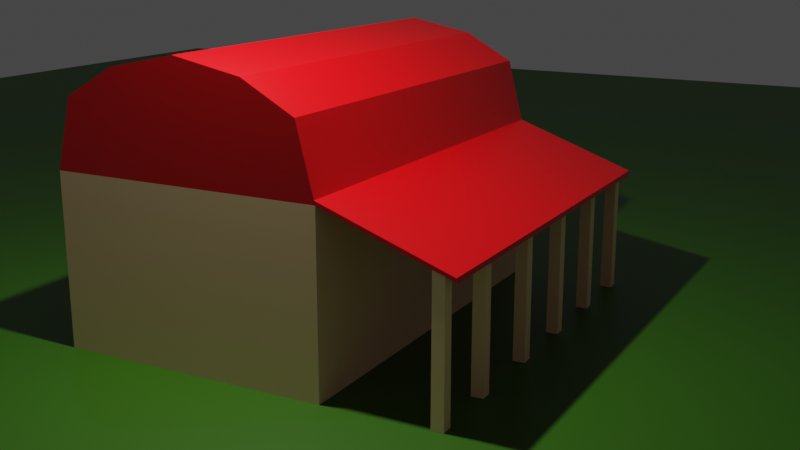 # Source: 002.barn.blend  (saved by Blender 2.80.74; exported with 4.5.12 LTS)
import bpy
from mathutils import Matrix  # noqa: F401  (used for matrix-valued properties, if any)

bpy.ops.wm.read_factory_settings(use_empty=True)
scene = bpy.context.scene
scene.name = 'Scene'

# ---- collections
col_collection = bpy.data.collections.new('Collection'); scene.collection.children.link(col_collection)

# ---- materials (node trees are filled in below, after node groups)
mat_material = bpy.data.materials.new('Material')
mat_material.alpha_threshold = 0.0
mat_material.use_transparent_shadow = False
mat_material.line_color = (0.0, 0.0, 0.0, 1.0)
mat_white = bpy.data.materials.new('White')
mat_white.use_transparent_shadow = False
mat_material_001 = bpy.data.materials.new('Material.001')
mat_material_001.use_transparent_shadow = False

# ---- material node trees
mat_material.use_nodes = True; mat_material.node_tree.nodes.clear()
_N = mat_material.node_tree.nodes; _L = mat_material.node_tree.links
n0 = _N.new('ShaderNodeOutputMaterial'); n0.name = 'Material Output'; n0.location = (300, 300)
n1 = _N.new('ShaderNodeBsdfPrincipled'); n1.name = 'Principled BSDF'; n1.location = (10, 300)
n1.distribution = 'GGX'
n1.subsurface_method = 'BURLEY'
n1.inputs[0].default_value = (0.8, 0.0, 0.002511, 1.0)
n1.inputs[2].default_value = 0.4
n1.inputs[3].default_value = 1.45
n1.inputs[27].default_value = (0.0, 0.0, 0.0, 1.0)
n1.inputs[28].default_value = 1.0
_L.new(n1.outputs[0], n0.inputs[0])
n0.is_active_output = True
mat_white.use_nodes = True; mat_white.node_tree.nodes.clear()
_N = mat_white.node_tree.nodes; _L = mat_white.node_tree.links
n0 = _N.new('ShaderNodeOutputMaterial'); n0.name = 'Material Output'; n0.location = (300, 300)
n1 = _N.new('ShaderNodeBsdfPrincipled'); n1.name = 'Principled BSDF'; n1.location = (10, 300)
n1.distribution = 'GGX'
n1.subsurface_method = 'BURLEY'
n1.inputs[0].default_value = (1.0, 0.6612, 0.3922, 1.0)
n1.inputs[3].default_value = 1.45
n1.inputs[27].default_value = (0.0, 0.0, 0.0, 1.0)
n1.inputs[28].default_value = 1.0
_L.new(n1.outputs[0], n0.inputs[0])
n0.is_active_output = True
mat_material_001.use_nodes = True; mat_material_001.node_tree.nodes.clear()
_N = mat_material_001.node_tree.nodes; _L = mat_material_001.node_tree.links
n0 = _N.new('ShaderNodeOutputMaterial'); n0.name = 'Material Output'; n0.location = (300, 300)
n1 = _N.new('ShaderNodeBsdfPrincipled'); n1.name = 'Principled BSDF'; n1.location = (10, 300)
n1.distribution = 'GGX'
n1.subsurface_method = 'BURLEY'
n1.inputs[0].default_value = (0.02827, 0.1149, 0.0, 1.0)
n1.inputs[3].default_value = 1.45
n1.inputs[27].default_value = (0.0, 0.0, 0.0, 1.0)
n1.inputs[28].default_value = 1.0
_L.new(n1.outputs[0], n0.inputs[0])
n0.is_active_output = True

# ---- world
world_world = bpy.data.worlds.new('World'); scene.world = world_world
world_world.use_nodes = True; world_world.node_tree.nodes.clear()
_N = world_world.node_tree.nodes; _L = world_world.node_tree.links
n0 = _N.new('ShaderNodeOutputWorld'); n0.name = 'World Output'; n0.location = (300, 300)
n1 = _N.new('ShaderNodeBackground'); n1.name = 'Background'; n1.location = (10, 300)
n1.inputs[0].default_value = (0.05088, 0.05088, 0.05088, 1.0)
_L.new(n1.outputs[0], n0.inputs[0])
n0.is_active_output = True
world_world.color = (0.05088, 0.05088, 0.05088)
world_world.use_sun_shadow = False
world_world.sun_shadow_jitter_overblur = 0.0

# ---- cameras
cam_camera = bpy.data.cameras.new('Camera')
cam_camera.clip_end = 100.0
cam_camera.ortho_scale = 7.314

# ---- lights
light_light = bpy.data.lights.new('Light', 'POINT')
light_light.transmission_factor = 0.0
light_light.energy = 1000.0
light_light.shadow_soft_size = 0.1
light_light.shadow_maximum_resolution = 0.006
light_light.use_absolute_resolution = True

# ---- meshes
me_cube = bpy.data.meshes.new('Cube')
me_cube.from_pydata([(3.998, 1.0, 2.0), (3.998, 1.0, 0.0), (3.998, -1.0, 2.0), (3.998, -1.0, 0.0), (-1.0, 1.0, 2.0), (-1.0, 1.0, 0.0), (-1.0, -1.0, 2.0), (-1.0, -1.0, 0.0), (3.998, -0.8723, 2.804), (-1.0, -0.8723, 2.804), (3.998, 0.8723, 2.804), (-1.0, 0.8723, 2.804), (3.998, -0.4961, 3.141), (-1.0, -0.4961, 3.141), (3.998, 0.4961, 3.141), (-1.0, 0.4961, 3.141), (3.998, 0.0, 3.3), (-1.0, 0.0, 3.3), (3.998, 1.92, 1.47), (-1.0, 1.92, 1.47), (-1.0, 0.9902, 2.049), (3.998, 0.9902, 2.049), (-1.0, 1.911, 1.519), (3.998, 1.911, 1.519), (-0.06881, 1.753, 0.0), (-0.06881, 1.755, 1.606), (-0.06881, 1.839, 0.0), (-0.06881, 1.837, 1.562), (0.06881, 1.753, 0.0), (0.06881, 1.755, 1.606), (0.06881, 1.839, 0.0), (0.06881, 1.837, 1.562), (-0.9908, 1.753, 0.0), (-0.9908, 1.755, 1.606), (-0.9908, 1.839, 0.0), (-0.9908, 1.837, 1.562), (-0.8532, 1.753, 0.0), (-0.8532, 1.755, 1.606), (-0.8532, 1.839, 0.0), (-0.8532, 1.837, 1.562), (0.9264, 1.753, 0.0), (0.9264, 1.755, 1.606), (0.9264, 1.839, 0.0), (0.9264, 1.837, 1.562), (1.064, 1.753, 0.0), (1.064, 1.755, 1.606), (1.064, 1.839, 0.0), (1.064, 1.837, 1.562), (1.906, 1.753, 0.0), (1.906, 1.755, 1.606), (1.906, 1.839, 0.0), (1.906, 1.837, 1.562), (2.044, 1.753, 0.0), (2.044, 1.755, 1.606), (2.044, 1.839, 0.0), (2.044, 1.837, 1.562), (2.967, 1.753, 0.0), (2.967, 1.755, 1.606), (2.967, 1.839, 0.0), (2.967, 1.837, 1.562), (3.104, 1.753, 0.0), (3.104, 1.755, 1.606), (3.104, 1.839, 0.0), (3.104, 1.837, 1.562), (3.843, 1.753, 0.0), (3.843, 1.755, 1.606), (3.843, 1.839, 0.0), (3.843, 1.837, 1.562), (3.981, 1.753, 0.0), (3.981, 1.755, 1.606), (3.981, 1.839, 0.0), (3.981, 1.837, 1.562)], [], [(4, 6, 9, 11), (3, 2, 6, 7), (7, 6, 4, 5), (5, 1, 3, 7), (1, 0, 2, 3), (5, 4, 0, 1), (10, 11, 15, 14), (2, 0, 10, 8), (0, 4, 11, 10), (6, 2, 8, 9), (15, 13, 17), (8, 10, 14, 12), (11, 9, 13, 15), (9, 8, 12, 13), (13, 12, 16, 17), (14, 15, 17, 16), (12, 14, 16), (0, 18, 23, 21), (20, 21, 23, 22), (18, 19, 22, 23), (19, 4, 20, 22), (4, 0, 21, 20), (24, 25, 27, 26), (26, 27, 31, 30), (30, 31, 29, 28), (28, 29, 25, 24), (26, 30, 28, 24), (31, 27, 25, 29), (32, 33, 35, 34), (34, 35, 39, 38), (38, 39, 37, 36), (36, 37, 33, 32), (34, 38, 36, 32), (40, 41, 43, 42), (42, 43, 47, 46), (46, 47, 45, 44), (44, 45, 41, 40), (42, 46, 44, 40), (48, 49, 51, 50), (50, 51, 55, 54), (54, 55, 53, 52), (52, 53, 49, 48), (50, 54, 52, 48), (56, 57, 59, 58), (58, 59, 63, 62), (62, 63, 61, 60), (60, 61, 57, 56), (58, 62, 60, 56), (64, 65, 67, 66), (66, 67, 71, 70), (70, 71, 69, 68), (68, 69, 65, 64), (66, 70, 68, 64)])
me_cube.polygons.foreach_set('material_index', [0, 1, 1, 0, 1, 1, 0, 0, 0, 0, 0, 0, 0, 0, 0, 0, 0, 0, 0, 0, 0, 0, 1, 1, 1, 1, 1, 0, 1, 1, 1, 1, 1, 1, 1, 1, 1, 1, 1, 1, 1, 1, 1, 1, 1, 1, 1, 1, 1, 1, 1, 1, 1])
_uv = me_cube.uv_layers.new(name='UVMap')
_uv.uv.foreach_set('vector', [0.625, 0.75, 0.625, 0.5, 0.625, 0.5, 0.625, 0.75, 0.375, 0.25, 0.625, 0.25, 0.625, 0.5, 0.375, 0.5, 0.375, 0.5, 0.625, 0.5, 0.625, 0.75, 0.375, 0.75, 0.375, 0.75, 0.625, 0.75, 0.625, 1.0, 0.375, 1.0, 0.125, 0.5, 0.375, 0.5, 0.375, 0.75, 0.125, 0.75, 0.625, 0.5, 0.875, 0.5, 0.875, 0.75, 0.625, 0.75, 0.875, 0.75, 0.875, 0.5, 0.875, 0.5, 0.875, 0.75, 0.375, 0.75, 0.375, 0.5, 0.375, 0.5, 0.375, 0.75, 0.875, 0.75, 0.875, 0.5, 0.875, 0.5, 0.875, 0.75, 0.625, 0.5, 0.625, 0.25, 0.625, 0.25, 0.625, 0.5, 0.625, 0.75, 0.625, 0.5, 0.625, 0.75, 0.375, 0.75, 0.375, 0.5, 0.375, 0.5, 0.375, 0.75, 0.625, 0.75, 0.625, 0.5, 0.625, 0.5, 0.625, 0.75, 0.625, 0.5, 0.625, 0.25, 0.625, 0.25, 0.625, 0.5, 0.625, 0.5, 0.625, 0.25, 0.625, 0.25, 0.625, 0.5, 0.875, 0.75, 0.875, 0.5, 0.875, 0.5, 0.875, 0.75, 0.375, 0.75, 0.375, 0.5, 0.375, 0.75, 0.0, 0.0, 0.0, 0.0, 0.0, 0.0, 0.0, 0.0, 0.875, 0.5, 0.875, 0.75, 0.875, 0.75, 0.875, 0.5, 0.0, 0.0, 0.0, 0.0, 0.0, 0.0, 0.0, 0.0, 0.0, 0.0, 0.0, 0.0, 0.0, 0.0, 0.0, 0.0, 0.875, 0.5, 0.875, 0.75, 0.875, 0.75, 0.875, 0.5, 0.375, 0.0, 0.625, 0.0, 0.625, 0.25, 0.375, 0.25, 0.375, 0.25, 0.625, 0.25, 0.625, 0.5, 0.375, 0.5, 0.375, 0.5, 0.625, 0.5, 0.625, 0.75, 0.375, 0.75, 0.375, 0.75, 0.625, 0.75, 0.625, 1.0, 0.375, 1.0, 0.125, 0.5, 0.375, 0.5, 0.375, 0.75, 0.125, 0.75, 0.625, 0.5, 0.875, 0.5, 0.875, 0.75, 0.625, 0.75, 0.375, 0.0, 0.625, 0.0, 0.625, 0.25, 0.375, 0.25, 0.375, 0.25, 0.625, 0.25, 0.625, 0.5, 0.375, 0.5, 0.375, 0.5, 0.625, 0.5, 0.625, 0.75, 0.375, 0.75, 0.375, 0.75, 0.625, 0.75, 0.625, 1.0, 0.375, 1.0, 0.125, 0.5, 0.375, 0.5, 0.375, 0.75, 0.125, 0.75, 0.375, 0.0, 0.625, 0.0, 0.625, 0.25, 0.375, 0.25, 0.375, 0.25, 0.625, 0.25, 0.625, 0.5, 0.375, 0.5, 0.375, 0.5, 0.625, 0.5, 0.625, 0.75, 0.375, 0.75, 0.375, 0.75, 0.625, 0.75, 0.625, 1.0, 0.375, 1.0, 0.125, 0.5, 0.375, 0.5, 0.375, 0.75, 0.125, 0.75, 0.375, 0.0, 0.625, 0.0, 0.625, 0.25, 0.375, 0.25, 0.375, 0.25, 0.625, 0.25, 0.625, 0.5, 0.375, 0.5, 0.375, 0.5, 0.625, 0.5, 0.625, 0.75, 0.375, 0.75, 0.375, 0.75, 0.625, 0.75, 0.625, 1.0, 0.375, 1.0, 0.125, 0.5, 0.375, 0.5, 0.375, 0.75, 0.125, 0.75, 0.375, 0.0, 0.625, 0.0, 0.625, 0.25, 0.375, 0.25, 0.375, 0.25, 0.625, 0.25, 0.625, 0.5, 0.375, 0.5, 0.375, 0.5, 0.625, 0.5, 0.625, 0.75, 0.375, 0.75, 0.375, 0.75, 0.625, 0.75, 0.625, 1.0, 0.375, 1.0, 0.125, 0.5, 0.375, 0.5, 0.375, 0.75, 0.125, 0.75, 0.375, 0.0, 0.625, 0.0, 0.625, 0.25, 0.375, 0.25, 0.375, 0.25, 0.625, 0.25, 0.625, 0.5, 0.375, 0.5, 0.375, 0.5, 0.625, 0.5, 0.625, 0.75, 0.375, 0.75, 0.375, 0.75, 0.625, 0.75, 0.625, 1.0, 0.375, 1.0, 0.125, 0.5, 0.375, 0.5, 0.375, 0.75, 0.125, 0.75])
me_cube.materials.append(mat_material)
me_cube.materials.append(mat_white)
me_cube.use_remesh_preserve_volume = False
me_cube.use_remesh_preserve_attributes = False
me_cube.use_mirror_vertex_groups = False
me_cube.update()
me_plane = bpy.data.meshes.new('Plane')
me_plane.from_pydata([(-1.0, -1.0, 0.0), (1.0, -1.0, 0.0), (-1.0, 1.0, 0.0), (1.0, 1.0, 0.0)], [], [(0, 1, 3, 2)])
_uv = me_plane.uv_layers.new(name='UVMap')
_uv.uv.foreach_set('vector', [0.0, 0.0, 1.0, 0.0, 1.0, 1.0, 0.0, 1.0])
me_plane.materials.append(mat_material_001)
me_plane.use_remesh_preserve_volume = False
me_plane.use_remesh_preserve_attributes = False
me_plane.use_mirror_vertex_groups = False
me_plane.update()

# ---- objects
ob_cube = bpy.data.objects.new('Cube', me_cube)
ob_light = bpy.data.objects.new('Light', light_light)
ob_camera = bpy.data.objects.new('Camera', cam_camera)
ob_plane = bpy.data.objects.new('Plane', me_plane)

# ---- transforms, parenting, visibility, modifiers, constraints
ob_cube.location = (0.0, 0.0, 0.0)
ob_cube.scale = (1.0, 1.599, 1.0)
ob_cube.lock_rotations_4d = False
ob_cube.empty_display_type = 'ARROWS'
ob_cube.lineart.crease_threshold = 0.0
ob_light.location = (4.076, 1.005, 5.904)
ob_light.rotation_euler = (0.6503, 0.05522, 1.866)
ob_light.lock_rotations_4d = False
ob_light.empty_display_type = 'ARROWS'
ob_light.color = (0.0, 0.0, 0.0, 0.0)
ob_light.lineart.crease_threshold = 0.0
ob_camera.location = (12.38, 7.041, 4.516)
ob_camera.rotation_euler = (1.306, -4.31e-05, 2.068)
ob_camera.lock_rotations_4d = False
ob_camera.empty_display_type = 'ARROWS'
ob_camera.color = (0.0, 0.0, 0.0, 0.0)
ob_camera.display_type = 'WIRE'
ob_camera.lineart.crease_threshold = 0.0
ob_plane.location = (-7.322, -6.072, 0.0)
ob_plane.scale = (13.61, 13.61, 13.61)
ob_plane.lineart.crease_threshold = 0.0

# ---- collection membership
col_collection.objects.link(ob_cube)
col_collection.objects.link(ob_light)
col_collection.objects.link(ob_camera)
col_collection.objects.link(ob_plane)

# ---- scene / render settings (as saved in the file)
scene.camera = ob_camera
scene.frame_start = 1; scene.frame_end = 250; scene.frame_set(1)
scene.render.engine = 'BLENDER_EEVEE_NEXT'
scene.cycles.use_denoising = False
scene.cycles.samples = 128
scene.cycles.sampling_pattern = 'TABULATED_SOBOL'
scene.cycles.use_adaptive_sampling = False
scene.cycles.use_light_tree = False
scene.view_settings.view_transform = 'Filmic'
bpy.context.view_layer.update()
